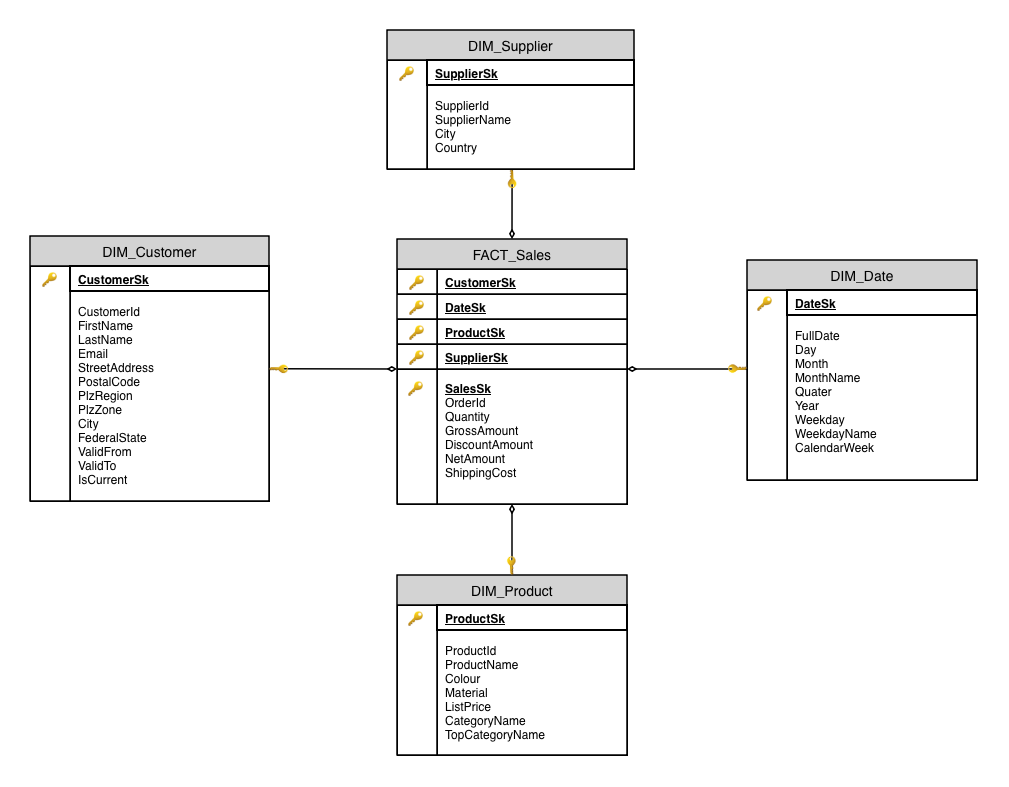

The diagram above was exported from draw.io. Its source (the exported page's mxGraphModel, read from the mxfile embedded in the PNG):
<mxGraphModel dx="929" dy="691" grid="1" gridSize="10" guides="1" tooltips="1" connect="1" arrows="1" fold="1" page="1" pageScale="1" pageWidth="1169" pageHeight="827" math="0" shadow="0">
  <root>
    <mxCell id="0" />
    <mxCell id="1" parent="0" />
    <mxCell id="Ii53rDQVFWp_jjSlZByW-14" edge="1" parent="1" source="fakt" style="edgeStyle=none;rounded=0;orthogonalLoop=1;jettySize=auto;html=1;exitX=0.5;exitY=0;exitDx=0;exitDy=0;endArrow=none;endFill=0;strokeWidth=1.5;entryX=0.411;entryY=1.008;entryDx=0;entryDy=0;entryPerimeter=0;startArrow=diamondThin;startFill=0;" target="Ii53rDQVFWp_jjSlZByW-12">
      <mxGeometry relative="1" as="geometry">
        <mxPoint x="564.01" y="200" as="targetPoint" />
      </mxGeometry>
    </mxCell>
    <mxCell id="fakt" parent="1" style="shape=table;html=1;whiteSpace=wrap;startSize=30;container=1;collapsible=0;childLayout=tableLayout;dropTarget=0;fillColor=#D3D3D3;strokeColor=#000000;strokeWidth=1.5;fontStyle=0;fontSize=14;" value="FACT_Sales" vertex="1">
      <mxGeometry height="265" width="230" x="449" y="272" as="geometry" />
    </mxCell>
    <mxCell id="fakt_r1" parent="fakt" style="shape=tableRow;horizontal=0;startSize=0;swimlaneHead=0;swimlaneBody=0;top=0;left=0;bottom=0;right=0;collapsible=0;dropTarget=0;fillColor=none;points=[];" value="" vertex="1">
      <mxGeometry height="25" width="230" y="30" as="geometry" />
    </mxCell>
    <mxCell id="fakt_r1_pk" parent="fakt_r1" style="shape=tableCell;html=1;whiteSpace=wrap;collapsible=0;dropTarget=0;fillColor=none;strokeColor=inherit;align=center;fontStyle=1;verticalAlign=middle;" value="&lt;span style=&quot;font-weight: 400; white-space: nowrap; background-color: rgb(255, 255, 255);&quot;&gt;&lt;font&gt;🔑&lt;/font&gt;&lt;/span&gt;" vertex="1">
      <mxGeometry height="25" width="40" as="geometry">
        <mxRectangle height="25" width="40" as="alternateBounds" />
      </mxGeometry>
    </mxCell>
    <mxCell id="fakt_r1_txt" parent="fakt_r1" style="shape=tableCell;html=1;whiteSpace=wrap;collapsible=0;dropTarget=0;fillColor=none;strokeColor=#000000;align=left;spacingLeft=6;fontStyle=5;verticalAlign=middle;" value="CustomerSk" vertex="1">
      <mxGeometry height="25" width="190" x="40" as="geometry">
        <mxRectangle height="25" width="190" as="alternateBounds" />
      </mxGeometry>
    </mxCell>
    <mxCell id="fakt_r2" parent="fakt" style="shape=tableRow;horizontal=0;startSize=0;swimlaneHead=0;swimlaneBody=0;top=0;left=0;bottom=0;right=0;collapsible=0;dropTarget=0;fillColor=none;points=[];" value="" vertex="1">
      <mxGeometry height="25" width="230" y="55" as="geometry" />
    </mxCell>
    <mxCell id="fakt_r2_pk" parent="fakt_r2" style="shape=tableCell;html=1;whiteSpace=wrap;collapsible=0;dropTarget=0;fillColor=none;strokeColor=#000000;align=center;fontStyle=1;verticalAlign=middle;strokeWidth=0;" value="&lt;span style=&quot;font-weight: 400; white-space: nowrap; background-color: rgb(255, 255, 255);&quot;&gt;&lt;font&gt;🔑&lt;/font&gt;&lt;/span&gt;" vertex="1">
      <mxGeometry height="25" width="40" as="geometry">
        <mxRectangle height="25" width="40" as="alternateBounds" />
      </mxGeometry>
    </mxCell>
    <mxCell id="fakt_r2_txt" parent="fakt_r2" style="shape=tableCell;html=1;whiteSpace=wrap;collapsible=0;dropTarget=0;fillColor=none;strokeColor=#000000;align=left;spacingLeft=6;fontStyle=5;verticalAlign=middle;" value="DateSk" vertex="1">
      <mxGeometry height="25" width="190" x="40" as="geometry">
        <mxRectangle height="25" width="190" as="alternateBounds" />
      </mxGeometry>
    </mxCell>
    <mxCell id="fakt_r3" parent="fakt" style="shape=tableRow;horizontal=0;startSize=0;swimlaneHead=0;swimlaneBody=0;top=0;left=0;bottom=0;right=0;collapsible=0;dropTarget=0;fillColor=none;points=[];" value="" vertex="1">
      <mxGeometry height="25" width="230" y="80" as="geometry" />
    </mxCell>
    <mxCell id="fakt_r3_pk" parent="fakt_r3" style="shape=tableCell;html=1;whiteSpace=wrap;collapsible=0;dropTarget=0;fillColor=none;strokeColor=#000000;align=center;fontStyle=1;verticalAlign=middle;" value="&lt;span style=&quot;font-weight: 400; white-space: nowrap; background-color: rgb(255, 255, 255);&quot;&gt;&lt;font&gt;🔑&lt;/font&gt;&lt;/span&gt;" vertex="1">
      <mxGeometry height="25" width="40" as="geometry">
        <mxRectangle height="25" width="40" as="alternateBounds" />
      </mxGeometry>
    </mxCell>
    <mxCell id="fakt_r3_txt" parent="fakt_r3" style="shape=tableCell;html=1;whiteSpace=wrap;collapsible=0;dropTarget=0;fillColor=none;strokeColor=#000000;align=left;spacingLeft=6;fontStyle=5;verticalAlign=middle;" value="ProductSk" vertex="1">
      <mxGeometry height="25" width="190" x="40" as="geometry">
        <mxRectangle height="25" width="190" as="alternateBounds" />
      </mxGeometry>
    </mxCell>
    <mxCell id="fakt_r4" parent="fakt" style="shape=tableRow;horizontal=0;startSize=0;swimlaneHead=0;swimlaneBody=0;top=0;left=0;bottom=0;right=0;collapsible=0;dropTarget=0;fillColor=none;points=[];" value="" vertex="1">
      <mxGeometry height="25" width="230" y="105" as="geometry" />
    </mxCell>
    <mxCell id="fakt_r4_pk" parent="fakt_r4" style="shape=tableCell;html=1;whiteSpace=wrap;collapsible=0;dropTarget=0;fillColor=none;strokeColor=#000000;align=center;fontStyle=1;verticalAlign=middle;" value="&lt;span style=&quot;font-weight: 400; white-space: nowrap; background-color: rgb(255, 255, 255);&quot;&gt;&lt;font&gt;🔑&lt;/font&gt;&lt;/span&gt;" vertex="1">
      <mxGeometry height="25" width="40" as="geometry">
        <mxRectangle height="25" width="40" as="alternateBounds" />
      </mxGeometry>
    </mxCell>
    <mxCell id="fakt_r4_txt" parent="fakt_r4" style="shape=tableCell;html=1;whiteSpace=wrap;collapsible=0;dropTarget=0;fillColor=none;strokeColor=#000000;align=left;spacingLeft=6;fontStyle=5;verticalAlign=middle;" value="SupplierSk" vertex="1">
      <mxGeometry height="25" width="190" x="40" as="geometry">
        <mxRectangle height="25" width="190" as="alternateBounds" />
      </mxGeometry>
    </mxCell>
    <mxCell id="fakt_rf" parent="fakt" style="shape=tableRow;horizontal=0;startSize=0;swimlaneHead=0;swimlaneBody=0;top=0;left=0;bottom=0;right=0;collapsible=0;dropTarget=0;fillColor=none;points=[];" value="" vertex="1">
      <mxGeometry height="135" width="230" y="130" as="geometry" />
    </mxCell>
    <mxCell id="fakt_rf_empty" parent="fakt_rf" style="shape=tableCell;html=1;whiteSpace=wrap;collapsible=0;dropTarget=0;fillColor=none;strokeColor=#000000;" value="" vertex="1">
      <mxGeometry height="135" width="40" as="geometry">
        <mxRectangle height="135" width="40" as="alternateBounds" />
      </mxGeometry>
    </mxCell>
    <mxCell id="fakt_rf_txt" parent="fakt_rf" style="shape=tableCell;html=1;whiteSpace=wrap;collapsible=0;dropTarget=0;fillColor=none;strokeColor=#000000;align=left;spacingLeft=6;verticalAlign=top;spacingTop=6;" value="&lt;b&gt;&lt;u&gt;SalesSk&lt;/u&gt;&lt;/b&gt;&lt;div&gt;OrderId&lt;/div&gt;&lt;div&gt;Quantity&lt;br&gt;GrossAmount&lt;/div&gt;&lt;div&gt;DiscountAmount&lt;/div&gt;&lt;div&gt;NetAmount&lt;/div&gt;&lt;div&gt;ShippingCost&lt;/div&gt;" vertex="1">
      <mxGeometry height="135" width="190" x="40" as="geometry">
        <mxRectangle height="135" width="190" as="alternateBounds" />
      </mxGeometry>
    </mxCell>
    <mxCell id="dim_zeit" parent="1" style="shape=table;html=1;whiteSpace=wrap;startSize=30;container=1;collapsible=0;childLayout=tableLayout;dropTarget=0;fillColor=#D3D3D3;strokeColor=#000000;strokeWidth=1.5;fontStyle=0;fontSize=14;" value="DIM_Date" vertex="1">
      <mxGeometry height="220" width="230" x="799" y="293" as="geometry" />
    </mxCell>
    <mxCell id="zeit_r1" parent="dim_zeit" style="shape=tableRow;horizontal=0;startSize=0;swimlaneHead=0;swimlaneBody=0;top=0;left=0;bottom=0;right=0;collapsible=0;dropTarget=0;fillColor=none;points=[];" value="" vertex="1">
      <mxGeometry height="190" width="230" y="30" as="geometry" />
    </mxCell>
    <mxCell id="zeit_pk_cell" parent="zeit_r1" style="shape=tableCell;html=1;whiteSpace=wrap;collapsible=0;dropTarget=0;fillColor=none;strokeColor=#000000;align=center;fontStyle=1;verticalAlign=top;spacingTop=4;" value="" vertex="1">
      <mxGeometry height="190" width="40" as="geometry">
        <mxRectangle height="190" width="40" as="alternateBounds" />
      </mxGeometry>
    </mxCell>
    <mxCell id="zeit_txt_cell" parent="zeit_r1" style="shape=tableCell;html=1;whiteSpace=wrap;collapsible=0;dropTarget=0;fillColor=none;strokeColor=#000000;align=left;spacingLeft=6;verticalAlign=top;spacingTop=4;" value="&lt;br&gt;&lt;br&gt;FullDate&lt;br&gt;Day&lt;br&gt;Month&lt;br&gt;MonthName&lt;br&gt;Quater&lt;div&gt;Year&lt;/div&gt;&lt;div&gt;Weekday&lt;/div&gt;&lt;div&gt;WeekdayName&lt;/div&gt;&lt;div&gt;CalendarWeek&lt;/div&gt;" vertex="1">
      <mxGeometry height="190" width="190" x="40" as="geometry">
        <mxRectangle height="190" width="190" as="alternateBounds" />
      </mxGeometry>
    </mxCell>
    <mxCell id="dim_kunde" parent="1" style="shape=table;html=1;whiteSpace=wrap;startSize=30;container=1;collapsible=0;childLayout=tableLayout;dropTarget=0;fillColor=#D3D3D3;strokeColor=#000000;strokeWidth=1.5;fontStyle=0;fontSize=14;" value="DIM_Product" vertex="1">
      <mxGeometry height="180" width="230" x="449" y="608" as="geometry" />
    </mxCell>
    <mxCell id="kunde_r1" parent="dim_kunde" style="shape=tableRow;horizontal=0;startSize=0;swimlaneHead=0;swimlaneBody=0;top=0;left=0;bottom=0;right=0;collapsible=0;dropTarget=0;fillColor=none;points=[];" value="" vertex="1">
      <mxGeometry height="150" width="230" y="30" as="geometry" />
    </mxCell>
    <mxCell id="kunde_pk_cell" parent="kunde_r1" style="shape=tableCell;html=1;whiteSpace=wrap;collapsible=0;dropTarget=0;fillColor=none;strokeColor=#000000;align=center;fontStyle=1;verticalAlign=top;spacingTop=4;" value="" vertex="1">
      <mxGeometry height="150" width="40" as="geometry">
        <mxRectangle height="150" width="40" as="alternateBounds" />
      </mxGeometry>
    </mxCell>
    <mxCell id="kunde_txt_cell" parent="kunde_r1" style="shape=tableCell;html=1;whiteSpace=wrap;collapsible=0;dropTarget=0;fillColor=none;strokeColor=#000000;align=left;spacingLeft=6;verticalAlign=top;spacingTop=4;" value="&lt;br&gt;&lt;br&gt;ProductId&lt;div&gt;ProductName&lt;br&gt;Colour&lt;br&gt;Material&lt;br&gt;ListPrice&lt;br&gt;CategoryName&lt;div&gt;TopCategoryName&lt;/div&gt;&lt;/div&gt;" vertex="1">
      <mxGeometry height="150" width="190" x="40" as="geometry">
        <mxRectangle height="150" width="190" as="alternateBounds" />
      </mxGeometry>
    </mxCell>
    <mxCell id="dim_kasse" parent="1" style="shape=table;html=1;whiteSpace=wrap;startSize=30;container=1;collapsible=0;childLayout=tableLayout;dropTarget=0;fillColor=#D3D3D3;strokeColor=#000000;strokeWidth=1.5;fontStyle=0;fontSize=14;" value="DIM_Customer" vertex="1">
      <mxGeometry height="265" width="239" x="82" y="269" as="geometry" />
    </mxCell>
    <mxCell id="kasse_r1" parent="dim_kasse" style="shape=tableRow;horizontal=0;startSize=0;swimlaneHead=0;swimlaneBody=0;top=0;left=0;bottom=0;right=0;collapsible=0;dropTarget=0;fillColor=none;points=[];" value="" vertex="1">
      <mxGeometry height="235" width="239" y="30" as="geometry" />
    </mxCell>
    <mxCell id="kasse_pk_cell" parent="kasse_r1" style="shape=tableCell;html=1;whiteSpace=wrap;collapsible=0;dropTarget=0;fillColor=none;strokeColor=#000000;align=center;fontStyle=1;verticalAlign=top;spacingTop=4;" value="" vertex="1">
      <mxGeometry height="235" width="40" as="geometry">
        <mxRectangle height="235" width="40" as="alternateBounds" />
      </mxGeometry>
    </mxCell>
    <mxCell id="kasse_txt_cell" parent="kasse_r1" style="shape=tableCell;html=1;whiteSpace=wrap;collapsible=0;dropTarget=0;fillColor=none;strokeColor=#000000;align=left;spacingLeft=6;verticalAlign=top;spacingTop=4;" value="&lt;br&gt;&lt;br&gt;CustomerId&lt;div&gt;FirstName&lt;br&gt;LastName&lt;br&gt;Email&lt;br&gt;StreetAddress&lt;br&gt;PostalCode&lt;br&gt;PlzRegion&lt;br&gt;PlzZone&lt;br&gt;City&lt;br&gt;FederalState&lt;br&gt;ValidFrom&lt;br&gt;ValidTo&lt;div&gt;IsCurrent&lt;/div&gt;&lt;/div&gt;" vertex="1">
      <mxGeometry height="235" width="199" x="40" as="geometry">
        <mxRectangle height="235" width="199" as="alternateBounds" />
      </mxGeometry>
    </mxCell>
    <mxCell id="e_art" edge="1" parent="1" source="fakt" style="edgeStyle=orthogonalEdgeStyle;rounded=0;orthogonalLoop=1;jettySize=auto;html=1;endArrow=none;strokeColor=#000000;strokeWidth=1.5;endFill=0;" target="dim_art">
      <mxGeometry relative="1" as="geometry" />
    </mxCell>
    <mxCell id="e_zeit" edge="1" parent="1" source="fakt_rf_txt" style="edgeStyle=orthogonalEdgeStyle;rounded=0;orthogonalLoop=1;jettySize=auto;html=1;endArrow=none;strokeColor=#000000;strokeWidth=1.5;endFill=0;exitX=1;exitY=0;exitDx=0;exitDy=0;startArrow=diamondThin;startFill=0;" target="dim_zeit">
      <mxGeometry relative="1" as="geometry">
        <Array as="points">
          <mxPoint x="739" y="402" />
          <mxPoint x="739" y="402" />
        </Array>
        <mxPoint x="679" y="403" as="sourcePoint" />
      </mxGeometry>
    </mxCell>
    <mxCell id="e_kunde" edge="1" parent="1" source="fakt" style="edgeStyle=orthogonalEdgeStyle;rounded=0;orthogonalLoop=1;jettySize=auto;html=1;endArrow=none;strokeColor=#000000;strokeWidth=1.5;endFill=0;entryX=0.5;entryY=0;entryDx=0;entryDy=0;startArrow=diamondThin;startFill=0;" target="dim_kunde">
      <mxGeometry relative="1" as="geometry">
        <mxPoint x="564" y="601" as="targetPoint" />
      </mxGeometry>
    </mxCell>
    <mxCell id="e_kasse" edge="1" parent="1" source="fakt_rf_empty" style="rounded=0;orthogonalLoop=1;jettySize=auto;html=1;endArrow=none;strokeColor=#000000;strokeWidth=1.5;endFill=0;startArrow=diamondThin;startFill=0;exitX=0;exitY=0;exitDx=0;exitDy=0;" target="dim_kasse">
      <mxGeometry relative="1" as="geometry">
        <mxPoint x="428" y="409" as="sourcePoint" />
      </mxGeometry>
    </mxCell>
    <mxCell id="R_bukQdtsxa7QhqkZEVc-1" parent="1" style="shape=tableCell;html=1;whiteSpace=wrap;collapsible=0;dropTarget=0;fillColor=none;strokeColor=#000000;align=left;spacingLeft=6;fontStyle=5;verticalAlign=middle;strokeWidth=2;" value="CustomerSk" vertex="1">
      <mxGeometry height="25" width="199" x="122" y="299" as="geometry" />
    </mxCell>
    <mxCell id="R_bukQdtsxa7QhqkZEVc-3" parent="1" style="shape=tableCell;html=1;whiteSpace=wrap;collapsible=0;dropTarget=0;fillColor=none;strokeColor=#000000;align=left;spacingLeft=6;fontStyle=5;verticalAlign=middle;strokeWidth=2;" value="DateSk" vertex="1">
      <mxGeometry height="25" width="190" x="839" y="323" as="geometry">
        <mxRectangle height="25" width="190" as="alternateBounds" />
      </mxGeometry>
    </mxCell>
    <mxCell id="R_bukQdtsxa7QhqkZEVc-4" parent="1" style="shape=tableCell;html=1;whiteSpace=wrap;collapsible=0;dropTarget=0;fillColor=none;strokeColor=#000000;align=left;spacingLeft=6;fontStyle=5;verticalAlign=middle;strokeWidth=2;" value="ProductSk" vertex="1">
      <mxGeometry height="25" width="190" x="489" y="638" as="geometry">
        <mxRectangle height="25" width="190" as="alternateBounds" />
      </mxGeometry>
    </mxCell>
    <mxCell id="Ii53rDQVFWp_jjSlZByW-1" parent="1" style="text;whiteSpace=wrap;html=1;rotation=45;" value="🔑" vertex="1">
      <mxGeometry height="40" width="50" x="313" y="397" as="geometry" />
    </mxCell>
    <mxCell id="Ii53rDQVFWp_jjSlZByW-4" parent="1" style="text;whiteSpace=wrap;html=1;rotation=223;" value="🔑" vertex="1">
      <mxGeometry height="40" width="50" x="756.9998051533946" y="365.9998051533946" as="geometry" />
    </mxCell>
    <mxCell id="Ii53rDQVFWp_jjSlZByW-5" parent="1" style="text;whiteSpace=wrap;html=1;rotation=312;" value="🔑" vertex="1">
      <mxGeometry height="40" width="50" x="554.0038097417292" y="570.997033033946" as="geometry" />
    </mxCell>
    <mxCell id="Ii53rDQVFWp_jjSlZByW-6" parent="1" style="text;whiteSpace=wrap;html=1;rotation=132;" value="🔑" vertex="1">
      <mxGeometry height="40" width="50" x="524" y="200" as="geometry" />
    </mxCell>
    <mxCell id="Ii53rDQVFWp_jjSlZByW-7" parent="1" style="text;whiteSpace=wrap;html=1;" value="&lt;span style=&quot;caret-color: rgb(0, 0, 0); color: rgb(0, 0, 0); font-family: Helvetica; font-style: normal; font-variant-caps: normal; font-weight: 400; letter-spacing: normal; orphans: 2; text-align: center; text-indent: 0px; text-transform: none; white-space: nowrap; widows: 2; word-spacing: 0px; -webkit-text-stroke-width: 0px; background-color: rgb(255, 255, 255); text-decoration: none; float: none; display: inline !important;&quot;&gt;&lt;font&gt;🔑&lt;/font&gt;&lt;/span&gt;" vertex="1">
      <mxGeometry height="40" width="50" x="458" y="408" as="geometry" />
    </mxCell>
    <mxCell id="Ii53rDQVFWp_jjSlZByW-9" parent="1" style="shape=table;html=1;whiteSpace=wrap;startSize=30;container=1;collapsible=0;childLayout=tableLayout;dropTarget=0;fillColor=#D3D3D3;strokeColor=#000000;strokeWidth=1.5;fontStyle=0;fontSize=14;" value="DIM_Supplier" vertex="1">
      <mxGeometry height="139" width="247" x="439" y="63" as="geometry" />
    </mxCell>
    <mxCell id="Ii53rDQVFWp_jjSlZByW-10" parent="Ii53rDQVFWp_jjSlZByW-9" style="shape=tableRow;horizontal=0;startSize=0;swimlaneHead=0;swimlaneBody=0;top=0;left=0;bottom=0;right=0;collapsible=0;dropTarget=0;fillColor=none;points=[];" value="" vertex="1">
      <mxGeometry height="109" width="247" y="30" as="geometry" />
    </mxCell>
    <mxCell id="Ii53rDQVFWp_jjSlZByW-11" parent="Ii53rDQVFWp_jjSlZByW-10" style="shape=tableCell;html=1;whiteSpace=wrap;collapsible=0;dropTarget=0;fillColor=none;strokeColor=#000000;align=center;fontStyle=1;verticalAlign=top;spacingTop=4;" value="" vertex="1">
      <mxGeometry height="109" width="40" as="geometry">
        <mxRectangle height="109" width="40" as="alternateBounds" />
      </mxGeometry>
    </mxCell>
    <mxCell id="Ii53rDQVFWp_jjSlZByW-12" parent="Ii53rDQVFWp_jjSlZByW-10" style="shape=tableCell;html=1;whiteSpace=wrap;collapsible=0;dropTarget=0;fillColor=none;strokeColor=#000000;align=left;spacingLeft=6;verticalAlign=top;spacingTop=4;" value="&lt;br&gt;&lt;br&gt;SupplierId&lt;div&gt;SupplierName&lt;br&gt;City&lt;br&gt;Country&lt;br&gt;&lt;br&gt;&lt;div&gt;&lt;br&gt;&lt;/div&gt;&lt;/div&gt;" vertex="1">
      <mxGeometry height="109" width="207" x="40" as="geometry">
        <mxRectangle height="109" width="207" as="alternateBounds" />
      </mxGeometry>
    </mxCell>
    <mxCell id="Ii53rDQVFWp_jjSlZByW-13" parent="1" style="shape=tableCell;html=1;whiteSpace=wrap;collapsible=0;dropTarget=0;fillColor=none;strokeColor=#000000;align=left;spacingLeft=6;fontStyle=5;verticalAlign=middle;strokeWidth=2;" value="SupplierSk" vertex="1">
      <mxGeometry height="25" width="207" x="479" y="93" as="geometry">
        <mxRectangle height="25" width="190" as="alternateBounds" />
      </mxGeometry>
    </mxCell>
    <mxCell id="Ii53rDQVFWp_jjSlZByW-16" parent="1" style="text;whiteSpace=wrap;html=1;" value="&lt;span style=&quot;caret-color: rgb(0, 0, 0); color: rgb(0, 0, 0); font-family: Helvetica; font-style: normal; font-variant-caps: normal; font-weight: 400; letter-spacing: normal; orphans: 2; text-align: center; text-indent: 0px; text-transform: none; white-space: nowrap; widows: 2; word-spacing: 0px; -webkit-text-stroke-width: 0px; background-color: rgb(255, 255, 255); text-decoration: none; float: none; display: inline !important;&quot;&gt;&lt;font&gt;🔑&lt;/font&gt;&lt;/span&gt;" vertex="1">
      <mxGeometry height="40" width="50" x="449" y="93" as="geometry" />
    </mxCell>
    <mxCell id="Ii53rDQVFWp_jjSlZByW-17" parent="1" style="text;whiteSpace=wrap;html=1;" value="&lt;span style=&quot;caret-color: rgb(0, 0, 0); color: rgb(0, 0, 0); font-family: Helvetica; font-style: normal; font-variant-caps: normal; font-weight: 400; letter-spacing: normal; orphans: 2; text-align: center; text-indent: 0px; text-transform: none; white-space: nowrap; widows: 2; word-spacing: 0px; -webkit-text-stroke-width: 0px; background-color: rgb(255, 255, 255); text-decoration: none; float: none; display: inline !important;&quot;&gt;&lt;font&gt;🔑&lt;/font&gt;&lt;/span&gt;" vertex="1">
      <mxGeometry height="40" width="50" x="92" y="299" as="geometry" />
    </mxCell>
    <mxCell id="Ii53rDQVFWp_jjSlZByW-18" parent="1" style="text;whiteSpace=wrap;html=1;" value="&lt;span style=&quot;caret-color: rgb(0, 0, 0); color: rgb(0, 0, 0); font-family: Helvetica; font-style: normal; font-variant-caps: normal; font-weight: 400; letter-spacing: normal; orphans: 2; text-align: center; text-indent: 0px; text-transform: none; white-space: nowrap; widows: 2; word-spacing: 0px; -webkit-text-stroke-width: 0px; background-color: rgb(255, 255, 255); text-decoration: none; float: none; display: inline !important;&quot;&gt;&lt;font&gt;🔑&lt;/font&gt;&lt;/span&gt;" vertex="1">
      <mxGeometry height="40" width="50" x="807" y="323" as="geometry" />
    </mxCell>
    <mxCell id="Ii53rDQVFWp_jjSlZByW-19" parent="1" style="text;whiteSpace=wrap;html=1;" value="&lt;span style=&quot;caret-color: rgb(0, 0, 0); color: rgb(0, 0, 0); font-family: Helvetica; font-style: normal; font-variant-caps: normal; font-weight: 400; letter-spacing: normal; orphans: 2; text-align: center; text-indent: 0px; text-transform: none; white-space: nowrap; widows: 2; word-spacing: 0px; -webkit-text-stroke-width: 0px; background-color: rgb(255, 255, 255); text-decoration: none; float: none; display: inline !important;&quot;&gt;&lt;font&gt;🔑&lt;/font&gt;&lt;/span&gt;" vertex="1">
      <mxGeometry height="40" width="50" x="458" y="638" as="geometry" />
    </mxCell>
  </root>
</mxGraphModel>